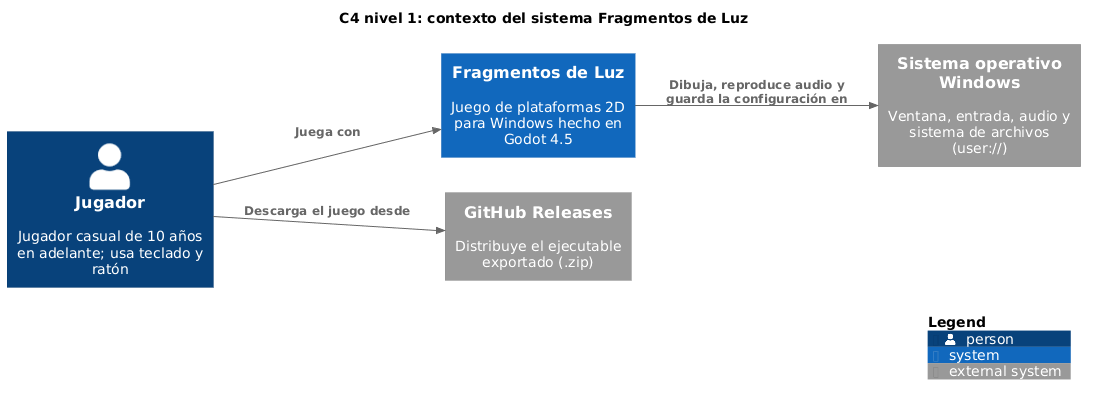

The diagram above was rendered by PlantUML. Its source (embedded in the PNG):
@startuml
!include <C4/C4_Context>
title C4 nivel 1: contexto del sistema Fragmentos de Luz
LAYOUT_LEFT_RIGHT()

Person(jugador, "Jugador", "Jugador casual de 10 años en adelante; usa teclado y ratón")
System(juego, "Fragmentos de Luz", "Juego de plataformas 2D para Windows hecho en Godot 4.5")
System_Ext(github, "GitHub Releases", "Distribuye el ejecutable exportado (.zip)")
System_Ext(windows, "Sistema operativo Windows", "Ventana, entrada, audio y sistema de archivos (user://)")

Rel(jugador, github, "Descarga el juego desde")
Rel(jugador, juego, "Juega con")
Rel(juego, windows, "Dibuja, reproduce audio y guarda la configuración en")

SHOW_LEGEND()
@enduml